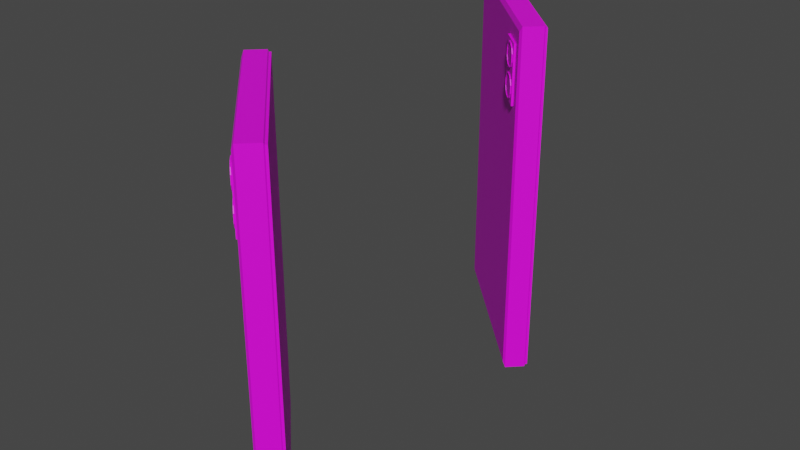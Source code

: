 # Source: Mobile_Devices.blend  (saved by Blender 2.90.8; exported with 4.5.12 LTS)
import bpy
from mathutils import Matrix  # noqa: F401  (used for matrix-valued properties, if any)

bpy.ops.wm.read_factory_settings(use_empty=True)
scene = bpy.context.scene
scene.name = 'Scene'

# ---- collections
col_collection = bpy.data.collections.new('Collection'); scene.collection.children.link(col_collection)

# ---- images (referenced by path relative to the original .blend; pixels are not part of the script)
import os
ASSET_DIR = os.environ.get("B2B_ASSET_DIR", "")  # directory of the original .blend (textures are referenced by path, not embedded)
HERE = os.path.dirname(os.path.abspath(__file__))  # packed textures are extracted next to this script under _unpacked/

def load_image(name, relpath, width, height, colorspace="sRGB"):
    """Load a texture the original file referenced (path relative to the .blend, or extracted next to this script)."""
    p = next((c for c in (os.path.join(HERE, relpath), os.path.join(ASSET_DIR, relpath)) if relpath and os.path.exists(c)), "")
    if p:
        img = bpy.data.images.load(p, check_existing=True)
        img.name = name
    else:  # same state as the original file: an image datablock whose file is absent (Cycles renders it pink)
        img = bpy.data.images.new(name, width, height)
        img.source = "FILE"
        img.filepath = "//" + (relpath or name)
    img.colorspace_settings.name = colorspace
    return img
img_colour_palette_png = load_image('Colour Palette.png', 'Colour Palette.png', 1024, 1024, 'sRGB')

# ---- materials (node trees are filled in below, after node groups)
mat_material = bpy.data.materials.new('Material')
mat_material.use_transparent_shadow = False

# ---- material node trees
mat_material.use_nodes = True; mat_material.node_tree.nodes.clear()
_N = mat_material.node_tree.nodes; _L = mat_material.node_tree.links
n0 = _N.new('ShaderNodeBsdfPrincipled'); n0.name = 'Principled BSDF'; n0.location = (10, 300)
n0.distribution = 'GGX'
n0.subsurface_method = 'BURLEY'
n0.inputs[3].default_value = 1.45
n0.inputs[27].default_value = (0.0, 0.0, 0.0, 1.0)
n0.inputs[28].default_value = 1.0
n1 = _N.new('ShaderNodeOutputMaterial'); n1.name = 'Material Output'; n1.location = (300, 300)
n2 = _N.new('ShaderNodeTexImage'); n2.name = 'Image Texture'; n2.location = (-302, 299)
n2.image = img_colour_palette_png
_L.new(n0.outputs[0], n1.inputs[0])
_L.new(n2.outputs[0], n0.inputs[0])
n1.is_active_output = True

# ---- world
world_world = bpy.data.worlds.new('World'); scene.world = world_world
world_world.use_nodes = True; world_world.node_tree.nodes.clear()
_N = world_world.node_tree.nodes; _L = world_world.node_tree.links
n0 = _N.new('ShaderNodeOutputWorld'); n0.name = 'World Output'; n0.location = (300, 300)
n1 = _N.new('ShaderNodeBackground'); n1.name = 'Background'; n1.location = (10, 300)
n1.inputs[0].default_value = (0.05088, 0.05088, 0.05088, 1.0)
_L.new(n1.outputs[0], n0.inputs[0])
n0.is_active_output = True
world_world.color = (0.05088, 0.05088, 0.05088)
world_world.use_sun_shadow = False
world_world.sun_shadow_jitter_overblur = 0.0

# ---- meshes
me_cube_001 = bpy.data.meshes.new('Cube.001')
me_cube_001.from_pydata([(0.05568, -0.06806, -0.1575), (0.06806, -0.05568, -0.1575), (0.05568, -0.06806, 0.1575), (0.06806, -0.05568, 0.1575), (-0.06806, 0.05568, -0.1575), (-0.05568, 0.06806, -0.1575), (-0.06806, 0.05568, 0.1575), (-0.05568, 0.06806, 0.1575), (0.001856, -0.004331, -0.1575), (0.004331, -0.001856, -0.1575), (-0.001856, 0.004331, -0.1575), (-0.004331, 0.001856, -0.1575), (0.0033, -0.004125, -0.1575), (0.004125, -0.0033, -0.1575), (-0.0033, 0.004125, -0.1575), (-0.004125, 0.0033, -0.1575), (-4.144e-08, -0.002475, -0.1575), (-0.002475, 3.12e-08, -0.1575), (-4.086e-08, 0.002475, -0.1575), (0.002475, 3.178e-08, -0.1575), (-0.05445, 0.06806, -0.1559), (-0.05445, 0.06806, 0.1559), (0.06806, -0.05445, 0.1559), (0.06806, -0.05445, -0.1559), (0.004125, -0.0033, -0.1529), (0.004331, -0.001856, -0.1529), (-0.004125, 0.0033, -0.1529), (-0.004331, 0.001856, -0.1529), (-0.002475, 3.027e-08, -0.1529), (0.002475, 3.073e-08, -0.1529), (0.001856, -0.004331, -0.1529), (0.0033, -0.004125, -0.1529), (-0.001856, 0.004331, -0.1529), (-0.0033, 0.004125, -0.1529), (-4.016e-08, -0.002475, -0.1529), (-3.97e-08, 0.002475, -0.1529), (0.0008249, -0.00165, -0.1529), (-0.00165, 0.000825, -0.1529), (0.00165, -0.0008249, -0.1529), (-0.000825, 0.00165, -0.1529), (0.05259, -0.06744, 0.1528), (0.05259, -0.06744, -0.1528), (-0.06744, 0.05259, 0.1528), (-0.06744, 0.05259, -0.1528), (0.0266, -0.04145, 0.0875), (0.04517, -0.06002, 0.14), (0.04517, -0.06002, 0.0875), (0.0266, -0.04145, 0.14), (0.04393, -0.06125, 0.14), (0.04393, -0.06125, 0.0875), (0.02537, -0.04269, 0.14), (0.02537, -0.04269, 0.0875), (0.04393, -0.06125, 0.1137), (0.02537, -0.04269, 0.1137), (0.02908, -0.0464, 0.1347), (0.04022, -0.05754, 0.1347), (0.02908, -0.0464, 0.119), (0.04022, -0.05754, 0.119), (0.03217, -0.0495, 0.1374), (0.03712, -0.05445, 0.1374), (0.02722, -0.04455, 0.1234), (0.02722, -0.04455, 0.1304), (0.03217, -0.0495, 0.1164), (0.03712, -0.05445, 0.1164), (0.04207, -0.0594, 0.1304), (0.04207, -0.0594, 0.1234), (0.04022, -0.05754, 0.1085), (0.04022, -0.05754, 0.09275), (0.02908, -0.0464, 0.09275), (0.02908, -0.0464, 0.1085), (0.02722, -0.04455, 0.09712), (0.02722, -0.04455, 0.1041), (0.03217, -0.0495, 0.1111), (0.03712, -0.05445, 0.1111), (0.04207, -0.0594, 0.1041), (0.04207, -0.0594, 0.09712), (0.03712, -0.05445, 0.09012), (0.03217, -0.0495, 0.09012), (0.0365, -0.05507, 0.1374), (0.0396, -0.05816, 0.1347), (0.0266, -0.04517, 0.1304), (0.02846, -0.04702, 0.1347), (0.04145, -0.06002, 0.1234), (0.0396, -0.05816, 0.119), (0.0365, -0.05507, 0.1164), (0.03155, -0.05012, 0.1374), (0.02846, -0.04702, 0.119), (0.0266, -0.04517, 0.1234), (0.03155, -0.05012, 0.1164), (0.04145, -0.06002, 0.1304), (0.04145, -0.06002, 0.09712), (0.0396, -0.05816, 0.09275), (0.03155, -0.05012, 0.09012), (0.02846, -0.04702, 0.09275), (0.0266, -0.04517, 0.1041), (0.02846, -0.04702, 0.1085), (0.0365, -0.05507, 0.1111), (0.0396, -0.05816, 0.1085), (0.0266, -0.04517, 0.09712), (0.03155, -0.05012, 0.1111), (0.04145, -0.06002, 0.1041), (0.0365, -0.05507, 0.09012), (0.03626, -0.05482, 0.1363), (0.03904, -0.0576, 0.134), (0.02735, -0.04591, 0.13), (0.02902, -0.04758, 0.134), (0.04071, -0.05927, 0.1237), (0.03904, -0.0576, 0.1198), (0.03626, -0.05482, 0.1174), (0.0318, -0.05036, 0.1363), (0.02902, -0.04758, 0.1198), (0.02735, -0.04591, 0.1237), (0.0318, -0.05036, 0.1174), (0.04071, -0.05927, 0.13), (0.04071, -0.05927, 0.09747), (0.03904, -0.0576, 0.09354), (0.0318, -0.05036, 0.09117), (0.02902, -0.04758, 0.09354), (0.02735, -0.04591, 0.1038), (0.02902, -0.04758, 0.1077), (0.03626, -0.05482, 0.1101), (0.03904, -0.0576, 0.1077), (0.02735, -0.04591, 0.09747), (0.0318, -0.05036, 0.1101), (0.04071, -0.05927, 0.1038), (0.03626, -0.05482, 0.09117), (0.03657, -0.05451, 0.1363), (0.03935, -0.05729, 0.134), (0.02766, -0.0456, 0.13), (0.02933, -0.04727, 0.134), (0.04102, -0.05896, 0.1237), (0.03935, -0.05729, 0.1198), (0.03657, -0.05451, 0.1174), (0.03211, -0.05005, 0.1363), (0.02933, -0.04727, 0.1198), (0.02766, -0.0456, 0.1237), (0.03211, -0.05005, 0.1174), (0.04102, -0.05896, 0.13), (0.04102, -0.05896, 0.09747), (0.03935, -0.05729, 0.09354), (0.03211, -0.05005, 0.09117), (0.02933, -0.04727, 0.09354), (0.02766, -0.0456, 0.1038), (0.02933, -0.04727, 0.1077), (0.03657, -0.05451, 0.1101), (0.03935, -0.05729, 0.1077), (0.02766, -0.0456, 0.09747), (0.03211, -0.05005, 0.1101), (0.04102, -0.05896, 0.1038), (0.03657, -0.05451, 0.09117), (-0.06063, 0.05445, 0.06125), (-0.05445, 0.06063, 0.06125), (-0.06063, 0.05445, 0.1138), (-0.05445, 0.06063, 0.1138), (-0.06682, 0.06063, 0.06125), (-0.06063, 0.06682, 0.06125), (-0.06682, 0.06063, 0.1138), (-0.06063, 0.06682, 0.1138), (-0.06063, 0.05445, 0.035), (-0.05445, 0.06063, 0.035), (-0.06063, 0.05445, 0.0525), (-0.05445, 0.06063, 0.0525), (-0.06682, 0.06063, 0.035), (-0.06063, 0.06682, 0.035), (-0.06682, 0.06063, 0.0525), (-0.06063, 0.06682, 0.0525), (0.0693, -0.05321, -0.1559), (0.0693, -0.05321, 0.1559), (-0.05321, 0.0693, 0.1559), (-0.05321, 0.0693, -0.1559)], [], [(0, 1, 3, 2), (2, 3, 7, 6), (6, 7, 5, 4), (5, 1, 0, 8, 12, 13, 9, 19, 18, 10, 14, 15, 11, 4), (2, 6, 42, 40), (5, 7, 21, 20), (18, 19, 29, 35), (0, 4, 11, 17, 16, 8), (12, 8, 30, 31), (11, 15, 26, 27), (15, 14, 33, 26), (10, 18, 35, 32), (9, 13, 24, 25), (14, 10, 32, 33), (19, 9, 25, 29), (16, 17, 28, 34), (38, 29, 25, 24), (34, 36, 31, 30), (36, 38, 24, 31), (27, 26, 37, 28), (28, 37, 36, 34), (26, 33, 39, 37), (37, 39, 38, 36), (33, 32, 35, 39), (39, 35, 29, 38), (8, 16, 34, 30), (17, 11, 27, 28), (13, 12, 31, 24), (23, 20, 169, 166), (3, 1, 23, 22), (1, 5, 20, 23), (7, 3, 22, 21), (43, 41, 46, 44, 47, 45, 40, 42), (0, 2, 40, 41), (6, 4, 43, 42), (4, 0, 41, 43), (41, 40, 45, 46), (47, 44, 51, 53, 50), (53, 52, 57, 63, 62, 56, 60, 61, 54, 58, 59, 55, 48, 50), (46, 45, 48, 52, 49), (44, 46, 49, 51), (45, 47, 50, 48), (64, 55, 79, 89), (53, 51, 49, 67, 76, 77, 68, 70, 71, 69, 72, 73, 66, 52), (52, 48, 55, 64, 65, 57), (70, 68, 93, 98), (49, 52, 66, 74, 75, 67), (88, 84, 108, 112), (61, 60, 87, 80), (54, 61, 80, 81), (58, 54, 81, 85), (65, 64, 89, 82), (56, 62, 88, 86), (57, 65, 82, 83), (59, 58, 85, 78), (62, 63, 84, 88), (63, 57, 83, 84), (60, 56, 86, 87), (55, 59, 78, 79), (96, 99, 123, 120), (77, 76, 101, 92), (74, 66, 97, 100), (69, 71, 94, 95), (71, 70, 98, 94), (75, 74, 100, 90), (66, 73, 96, 97), (72, 69, 95, 99), (67, 75, 90, 91), (76, 67, 91, 101), (73, 72, 99, 96), (68, 77, 92, 93), (103, 102, 126, 127), (87, 86, 110, 111), (84, 83, 107, 108), (89, 79, 103, 113), (79, 78, 102, 103), (80, 87, 111, 104), (85, 81, 105, 109), (82, 89, 113, 106), (81, 80, 104, 105), (86, 88, 112, 110), (78, 85, 109, 102), (83, 82, 106, 107), (125, 115, 139, 149), (98, 93, 117, 122), (92, 101, 125, 116), (93, 92, 116, 117), (100, 97, 121, 124), (94, 98, 122, 118), (95, 94, 118, 119), (90, 100, 124, 114), (99, 95, 119, 123), (97, 96, 120, 121), (101, 91, 115, 125), (91, 90, 114, 115), (127, 126, 133, 129, 128, 135, 134, 136, 132, 131, 130, 137), (104, 111, 135, 128), (109, 105, 129, 133), (106, 113, 137, 130), (105, 104, 128, 129), (110, 112, 136, 134), (102, 109, 133, 126), (107, 106, 130, 131), (112, 108, 132, 136), (111, 110, 134, 135), (108, 107, 131, 132), (113, 103, 127, 137), (145, 144, 147, 143, 142, 146, 141, 140, 149, 139, 138, 148), (115, 114, 138, 139), (120, 123, 147, 144), (122, 117, 141, 146), (116, 125, 149, 140), (117, 116, 140, 141), (124, 121, 145, 148), (118, 122, 146, 142), (119, 118, 142, 143), (114, 124, 148, 138), (123, 119, 143, 147), (121, 120, 144, 145), (150, 151, 153, 152), (152, 153, 157, 156), (156, 157, 155, 154), (154, 155, 151, 150), (152, 156, 154, 150), (157, 153, 151, 155), (158, 159, 161, 160), (160, 161, 165, 164), (164, 165, 163, 162), (162, 163, 159, 158), (160, 164, 162, 158), (165, 161, 159, 163), (168, 167, 166, 169), (21, 22, 167, 168), (20, 21, 168, 169), (22, 23, 166, 167)])
_uv = me_cube_001.uv_layers.new(name='UVMap')
_uv.uv.foreach_set('vector', [0.9872, 0.9552, 0.9872, 0.9552, 0.9872, 0.9552, 0.9872, 0.9552, 0.9872, 0.9552, 0.9872, 0.9552, 0.9872, 0.9552, 0.9872, 0.9552, 0.9872, 0.9552, 0.9872, 0.9552, 0.9872, 0.9552, 0.9872, 0.9552, 0.9872, 0.9552, 0.9872, 0.9552, 0.9872, 0.9552, 0.9872, 0.9552, 0.9872, 0.9552, 0.9872, 0.9552, 0.9872, 0.9552, 0.9872, 0.9552, 0.9872, 0.9552, 0.9872, 0.9552, 0.9872, 0.9552, 0.9872, 0.9552, 0.9872, 0.9552, 0.9872, 0.9552, 0.9872, 0.9552, 0.9872, 0.9552, 0.9872, 0.9552, 0.9872, 0.9552, 0.9872, 0.9552, 0.9872, 0.9552, 0.9872, 0.9552, 0.9872, 0.9552, 0.8667, 0.97, 0.8667, 0.97, 0.8667, 0.97, 0.8667, 0.97, 0.9872, 0.9552, 0.9872, 0.9552, 0.9872, 0.9552, 0.9872, 0.9552, 0.9872, 0.9552, 0.9872, 0.9552, 0.8667, 0.97, 0.8667, 0.97, 0.8667, 0.97, 0.8667, 0.97, 0.8667, 0.97, 0.8667, 0.97, 0.8667, 0.97, 0.8667, 0.97, 0.8667, 0.97, 0.8667, 0.97, 0.8667, 0.97, 0.8667, 0.97, 0.8667, 0.97, 0.8667, 0.97, 0.8667, 0.97, 0.8667, 0.97, 0.8667, 0.97, 0.8667, 0.97, 0.8667, 0.97, 0.8667, 0.97, 0.8667, 0.97, 0.8667, 0.97, 0.8667, 0.97, 0.8667, 0.97, 0.8667, 0.97, 0.8667, 0.97, 0.8667, 0.97, 0.8667, 0.97, 0.8667, 0.97, 0.8667, 0.97, 0.8667, 0.97, 0.8667, 0.97, 0.8667, 0.97, 0.8667, 0.97, 0.8667, 0.97, 0.8667, 0.97, 0.8667, 0.97, 0.8667, 0.97, 0.8667, 0.97, 0.8667, 0.97, 0.8667, 0.97, 0.8667, 0.97, 0.8667, 0.97, 0.8667, 0.97, 0.8667, 0.97, 0.8667, 0.97, 0.8667, 0.97, 0.8667, 0.97, 0.8667, 0.97, 0.8667, 0.97, 0.8667, 0.97, 0.8667, 0.97, 0.8667, 0.97, 0.8667, 0.97, 0.8667, 0.97, 0.8667, 0.97, 0.8667, 0.97, 0.8667, 0.97, 0.8667, 0.97, 0.8667, 0.97, 0.8667, 0.97, 0.8667, 0.97, 0.8667, 0.97, 0.8667, 0.97, 0.8667, 0.97, 0.8667, 0.97, 0.8667, 0.97, 0.8667, 0.97, 0.8667, 0.97, 0.8667, 0.97, 0.8667, 0.97, 0.8667, 0.97, 0.8667, 0.97, 0.8667, 0.97, 0.8667, 0.97, 0.8667, 0.97, 0.8667, 0.97, 0.8667, 0.97, 0.8667, 0.97, 0.8667, 0.97, 0.9872, 0.9552, 0.9872, 0.9552, 0.9872, 0.9552, 0.9872, 0.9552, 0.9872, 0.9552, 0.9872, 0.9552, 0.9872, 0.9552, 0.9872, 0.9552, 0.9872, 0.9552, 0.9872, 0.9552, 0.9872, 0.9552, 0.9872, 0.9552, 0.9872, 0.9552, 0.9872, 0.9552, 0.9872, 0.9552, 0.9872, 0.9552, 0.9872, 0.9552, 0.9872, 0.9552, 0.9872, 0.9552, 0.9872, 0.9552, 0.9872, 0.9552, 0.9872, 0.9552, 0.9872, 0.9552, 0.9872, 0.9552, 0.9872, 0.9552, 0.9872, 0.9552, 0.9872, 0.9552, 0.9872, 0.9552, 0.9872, 0.9552, 0.9872, 0.9552, 0.9872, 0.9552, 0.9872, 0.9552, 0.9872, 0.9552, 0.9872, 0.9552, 0.9872, 0.9552, 0.9872, 0.9552, 0.9872, 0.9552, 0.9872, 0.9552, 0.9872, 0.9552, 0.9872, 0.9552, 0.9872, 0.9552, 0.9872, 0.9552, 0.9872, 0.9552, 0.9872, 0.9552, 0.9872, 0.9552, 0.9872, 0.9552, 0.9872, 0.9552, 0.9872, 0.9552, 0.9872, 0.9552, 0.9872, 0.9552, 0.9872, 0.9552, 0.9872, 0.9552, 0.9872, 0.9552, 0.9872, 0.9552, 0.9872, 0.9552, 0.9872, 0.9552, 0.9872, 0.9552, 0.9872, 0.9552, 0.9872, 0.9552, 0.9872, 0.9552, 0.9872, 0.9552, 0.9872, 0.9552, 0.9872, 0.9552, 0.9872, 0.9552, 0.9872, 0.9552, 0.9872, 0.9552, 0.9872, 0.9552, 0.9872, 0.9552, 0.9872, 0.9552, 0.9872, 0.9552, 0.9872, 0.9552, 0.9872, 0.9552, 0.8667, 0.97, 0.8667, 0.97, 0.8667, 0.97, 0.8667, 0.97, 0.9872, 0.9552, 0.9872, 0.9552, 0.9872, 0.9552, 0.9872, 0.9552, 0.9872, 0.9552, 0.9872, 0.9552, 0.9872, 0.9552, 0.9872, 0.9552, 0.9872, 0.9552, 0.9872, 0.9552, 0.9872, 0.9552, 0.9872, 0.9552, 0.9872, 0.9552, 0.9872, 0.9552, 0.9872, 0.9552, 0.9872, 0.9552, 0.9872, 0.9552, 0.9872, 0.9552, 0.9872, 0.9552, 0.9872, 0.9552, 0.8667, 0.97, 0.8667, 0.97, 0.8667, 0.97, 0.8667, 0.97, 0.9872, 0.9552, 0.9872, 0.9552, 0.9872, 0.9552, 0.9872, 0.9552, 0.9872, 0.9552, 0.9872, 0.9552, 0.8667, 0.97, 0.8667, 0.97, 0.8667, 0.97, 0.8667, 0.97, 0.8667, 0.97, 0.8667, 0.97, 0.8667, 0.97, 0.8667, 0.97, 0.8667, 0.97, 0.8667, 0.97, 0.8667, 0.97, 0.8667, 0.97, 0.8667, 0.97, 0.8667, 0.97, 0.8667, 0.97, 0.8667, 0.97, 0.8667, 0.97, 0.8667, 0.97, 0.8667, 0.97, 0.8667, 0.97, 0.8667, 0.97, 0.8667, 0.97, 0.8667, 0.97, 0.8667, 0.97, 0.8667, 0.97, 0.8667, 0.97, 0.8667, 0.97, 0.8667, 0.97, 0.8667, 0.97, 0.8667, 0.97, 0.8667, 0.97, 0.8667, 0.97, 0.8667, 0.97, 0.8667, 0.97, 0.8667, 0.97, 0.8667, 0.97, 0.8667, 0.97, 0.8667, 0.97, 0.8667, 0.97, 0.8667, 0.97, 0.8667, 0.97, 0.8667, 0.97, 0.8667, 0.97, 0.8667, 0.97, 0.8667, 0.97, 0.8667, 0.97, 0.8667, 0.97, 0.8667, 0.97, 0.8667, 0.97, 0.8667, 0.97, 0.8667, 0.97, 0.8667, 0.97, 0.8667, 0.97, 0.8667, 0.97, 0.8667, 0.97, 0.8667, 0.97, 0.8667, 0.97, 0.8667, 0.97, 0.8667, 0.97, 0.8667, 0.97, 0.8667, 0.97, 0.8667, 0.97, 0.8667, 0.97, 0.8667, 0.97, 0.8667, 0.97, 0.8667, 0.97, 0.8667, 0.97, 0.8667, 0.97, 0.8667, 0.97, 0.8667, 0.97, 0.8667, 0.97, 0.8667, 0.97, 0.8667, 0.97, 0.8667, 0.97, 0.8667, 0.97, 0.8667, 0.97, 0.8667, 0.97, 0.8667, 0.97, 0.8667, 0.97, 0.8667, 0.97, 0.8667, 0.97, 0.8667, 0.97, 0.8667, 0.97, 0.8667, 0.97, 0.8667, 0.97, 0.8667, 0.97, 0.8667, 0.97, 0.8667, 0.97, 0.8667, 0.97, 0.8667, 0.97, 0.8667, 0.97, 0.8667, 0.97, 0.8667, 0.97, 0.8667, 0.97, 0.8667, 0.97, 0.8667, 0.97, 0.8667, 0.97, 0.8667, 0.97, 0.8667, 0.97, 0.8667, 0.97, 0.8667, 0.97, 0.8667, 0.97, 0.8667, 0.97, 0.8667, 0.97, 0.8667, 0.97, 0.8667, 0.97, 0.8667, 0.97, 0.8667, 0.97, 0.8667, 0.97, 0.8667, 0.97, 0.8667, 0.97, 0.8667, 0.97, 0.8667, 0.97, 0.8667, 0.97, 0.8667, 0.97, 0.8667, 0.97, 0.8667, 0.97, 0.8667, 0.97, 0.8667, 0.97, 0.8667, 0.97, 0.8667, 0.97, 0.8667, 0.97, 0.8667, 0.97, 0.8667, 0.97, 0.8667, 0.97, 0.8667, 0.97, 0.8667, 0.97, 0.8667, 0.97, 0.8667, 0.97, 0.8667, 0.97, 0.8667, 0.97, 0.8667, 0.97, 0.8667, 0.97, 0.8667, 0.97, 0.8667, 0.97, 0.8667, 0.97, 0.8667, 0.97, 0.8667, 0.97, 0.8667, 0.97, 0.8667, 0.97, 0.8667, 0.97, 0.8667, 0.97, 0.8667, 0.97, 0.8667, 0.97, 0.8667, 0.97, 0.8667, 0.97, 0.8667, 0.97, 0.8667, 0.97, 0.8667, 0.97, 0.8667, 0.97, 0.8667, 0.97, 0.8667, 0.97, 0.8667, 0.97, 0.8667, 0.97, 0.8667, 0.97, 0.8667, 0.97, 0.8667, 0.97, 0.8667, 0.97, 0.8667, 0.97, 0.8667, 0.97, 0.8667, 0.97, 0.8667, 0.97, 0.8667, 0.97, 0.8667, 0.97, 0.8667, 0.97, 0.8667, 0.97, 0.8667, 0.97, 0.8667, 0.97, 0.8667, 0.97, 0.8667, 0.97, 0.8667, 0.97, 0.8667, 0.97, 0.8667, 0.97, 0.8667, 0.97, 0.8667, 0.97, 0.8667, 0.97, 0.8667, 0.97, 0.8667, 0.97, 0.8667, 0.97, 0.8667, 0.97, 0.8667, 0.97, 0.8667, 0.97, 0.8667, 0.97, 0.8667, 0.97, 0.8667, 0.97, 0.8667, 0.97, 0.8667, 0.97, 0.8667, 0.97, 0.8667, 0.97, 0.8667, 0.97, 0.8667, 0.97, 0.8667, 0.97, 0.8667, 0.97, 0.8667, 0.97, 0.8667, 0.97, 0.8667, 0.97, 0.8667, 0.97, 0.8667, 0.97, 0.8667, 0.97, 0.8667, 0.97, 0.8667, 0.97, 0.8667, 0.97, 0.8667, 0.97, 0.8667, 0.97, 0.8667, 0.97, 0.8667, 0.97, 0.8667, 0.97, 0.8667, 0.97, 0.8667, 0.97, 0.8667, 0.97, 0.8667, 0.97, 0.8667, 0.97, 0.8667, 0.97, 0.8667, 0.97, 0.8667, 0.97, 0.8667, 0.97, 0.8667, 0.97, 0.8667, 0.97, 0.8667, 0.97, 0.8667, 0.97, 0.8667, 0.97, 0.8667, 0.97, 0.8667, 0.97, 0.8667, 0.97, 0.8667, 0.97, 0.8667, 0.97, 0.8667, 0.97, 0.8667, 0.97, 0.8667, 0.97, 0.8667, 0.97, 0.8667, 0.97, 0.8667, 0.97, 0.8667, 0.97, 0.8667, 0.97, 0.8667, 0.97, 0.8667, 0.97, 0.8667, 0.97, 0.8667, 0.97, 0.8667, 0.97, 0.8667, 0.97, 0.8667, 0.97, 0.8667, 0.97, 0.8667, 0.97, 0.8667, 0.97, 0.8667, 0.97, 0.8667, 0.97, 0.8667, 0.97, 0.8667, 0.97, 0.8667, 0.97, 0.8667, 0.97, 0.8667, 0.97, 0.8667, 0.97, 0.8667, 0.97, 0.8667, 0.97, 0.8667, 0.97, 0.8667, 0.97, 0.8667, 0.97, 0.8667, 0.97, 0.8667, 0.97, 0.8667, 0.97, 0.8667, 0.97, 0.8667, 0.97, 0.8667, 0.97, 0.8667, 0.97, 0.8667, 0.97, 0.8667, 0.97, 0.8667, 0.97, 0.8667, 0.97, 0.8667, 0.97, 0.8667, 0.97, 0.8667, 0.97, 0.8667, 0.97, 0.8667, 0.97, 0.8667, 0.97, 0.8667, 0.97, 0.8667, 0.97, 0.8667, 0.97, 0.8667, 0.97, 0.8667, 0.97, 0.8667, 0.97, 0.8667, 0.97, 0.8667, 0.97, 0.8667, 0.97, 0.8667, 0.97, 0.8667, 0.97, 0.8667, 0.97, 0.8667, 0.97, 0.8667, 0.97, 0.8667, 0.97, 0.8667, 0.97, 0.8667, 0.97, 0.8667, 0.97, 0.8667, 0.97, 0.8667, 0.97, 0.8667, 0.97, 0.8667, 0.97, 0.8667, 0.97, 0.8667, 0.97, 0.8667, 0.97, 0.8667, 0.97, 0.8667, 0.97, 0.8667, 0.97, 0.8667, 0.97, 0.8667, 0.97, 0.9872, 0.9552, 0.9872, 0.9552, 0.9872, 0.9552, 0.9872, 0.9552, 0.8667, 0.97, 0.8667, 0.97, 0.8667, 0.97, 0.8667, 0.97, 0.8667, 0.97, 0.8667, 0.97, 0.8667, 0.97, 0.8667, 0.97, 0.8667, 0.97, 0.8667, 0.97, 0.8667, 0.97, 0.8667, 0.97, 0.8667, 0.97, 0.8667, 0.97, 0.8667, 0.97, 0.8667, 0.97, 0.8667, 0.97, 0.8667, 0.97, 0.8667, 0.97, 0.8667, 0.97, 0.9872, 0.9552, 0.9872, 0.9552, 0.9872, 0.9552, 0.9872, 0.9552, 0.8667, 0.97, 0.8667, 0.97, 0.8667, 0.97, 0.8667, 0.97, 0.8667, 0.97, 0.8667, 0.97, 0.8667, 0.97, 0.8667, 0.97, 0.8667, 0.97, 0.8667, 0.97, 0.8667, 0.97, 0.8667, 0.97, 0.8667, 0.97, 0.8667, 0.97, 0.8667, 0.97, 0.8667, 0.97, 0.8667, 0.97, 0.8667, 0.97, 0.8667, 0.97, 0.8667, 0.97, 0.9872, 0.9552, 0.9872, 0.9552, 0.9872, 0.9552, 0.9872, 0.9552, 0.9872, 0.9552, 0.9872, 0.9552, 0.9872, 0.9552, 0.9872, 0.9552, 0.9872, 0.9552, 0.9872, 0.9552, 0.9872, 0.9552, 0.9872, 0.9552, 0.9872, 0.9552, 0.9872, 0.9552, 0.9872, 0.9552, 0.9872, 0.9552])
me_cube_001.materials.append(mat_material)
me_cube_001.use_mirror_x = True
me_cube_001.update()
me_cube_002 = bpy.data.meshes.new('Cube.002')
me_cube_002.from_pydata([(0.05556, -0.06852, -0.1581), (0.06794, -0.05615, -0.1581), (0.05556, -0.06852, 0.1569), (0.06794, -0.05615, 0.1569), (-0.06818, 0.05522, -0.1581), (-0.05581, 0.0676, -0.1581), (-0.06818, 0.05522, 0.1569), (-0.05581, 0.0676, 0.1569), (0.001733, -0.004792, -0.1581), (0.004208, -0.002317, -0.1581), (-0.001979, 0.00387, -0.1581), (-0.004454, 0.001395, -0.1581), (0.003177, -0.004586, -0.1581), (0.004001, -0.003761, -0.1581), (-0.003423, 0.003664, -0.1581), (-0.004248, 0.002839, -0.1581), (-0.0001233, -0.002936, -0.1581), (-0.002598, -0.0004607, -0.1581), (-0.0001233, 0.002014, -0.1581), (0.002352, -0.0004607, -0.1581), (-0.05457, 0.0676, -0.1565), (-0.05457, 0.0676, 0.1553), (0.06794, -0.05491, 0.1553), (0.06794, -0.05491, -0.1565), (0.004001, -0.003761, -0.1535), (0.004208, -0.002317, -0.1535), (-0.004248, 0.002839, -0.1535), (-0.004454, 0.001395, -0.1535), (-0.002598, -0.0004607, -0.1535), (0.002352, -0.0004607, -0.1535), (0.001733, -0.004792, -0.1535), (0.003177, -0.004586, -0.1535), (-0.001979, 0.00387, -0.1535), (-0.003423, 0.003664, -0.1535), (-0.0001233, -0.002936, -0.1535), (-0.0001233, 0.002014, -0.1535), (0.0007016, -0.002111, -0.1535), (-0.001773, 0.0003642, -0.1535), (0.001527, -0.001286, -0.1535), (-0.0009483, 0.001189, -0.1535), (0.05247, -0.0679, 0.1522), (0.05247, -0.0679, -0.1534), (-0.06756, 0.05213, 0.1522), (-0.06756, 0.05213, -0.1534), (0.02648, -0.04191, 0.08688), (0.04504, -0.06048, 0.1394), (0.04504, -0.06048, 0.08688), (0.02648, -0.04191, 0.1394), (0.04381, -0.06171, 0.1394), (0.04381, -0.06171, 0.08688), (0.02524, -0.04315, 0.1394), (0.02524, -0.04315, 0.08688), (0.04381, -0.06171, 0.1131), (0.02524, -0.04315, 0.1131), (0.02896, -0.04686, 0.1341), (0.04009, -0.058, 0.1341), (0.02896, -0.04686, 0.1184), (0.04009, -0.058, 0.1184), (0.03205, -0.04996, 0.1368), (0.037, -0.05491, 0.1368), (0.0271, -0.04501, 0.1228), (0.0271, -0.04501, 0.1298), (0.03205, -0.04996, 0.1158), (0.037, -0.05491, 0.1158), (0.04195, -0.05986, 0.1298), (0.04195, -0.05986, 0.1228), (0.04009, -0.058, 0.1079), (0.04009, -0.058, 0.09213), (0.02896, -0.04686, 0.09213), (0.02896, -0.04686, 0.1079), (0.0271, -0.04501, 0.0965), (0.0271, -0.04501, 0.1035), (0.03205, -0.04996, 0.1105), (0.037, -0.05491, 0.1105), (0.04195, -0.05986, 0.1035), (0.04195, -0.05986, 0.0965), (0.037, -0.05491, 0.0895), (0.03205, -0.04996, 0.0895), (0.03638, -0.05553, 0.1368), (0.03947, -0.05862, 0.1341), (0.02648, -0.04563, 0.1298), (0.02834, -0.04748, 0.1341), (0.04133, -0.06048, 0.1228), (0.03947, -0.05862, 0.1184), (0.03638, -0.05553, 0.1158), (0.03143, -0.05058, 0.1368), (0.02834, -0.04748, 0.1184), (0.02648, -0.04563, 0.1228), (0.03143, -0.05058, 0.1158), (0.04133, -0.06048, 0.1298), (0.04133, -0.06048, 0.0965), (0.03947, -0.05862, 0.09213), (0.03143, -0.05058, 0.0895), (0.02834, -0.04748, 0.09213), (0.02648, -0.04563, 0.1035), (0.02834, -0.04748, 0.1079), (0.03638, -0.05553, 0.1105), (0.03947, -0.05862, 0.1079), (0.02648, -0.04563, 0.0965), (0.03143, -0.05058, 0.1105), (0.04133, -0.06048, 0.1035), (0.03638, -0.05553, 0.0895), (0.03613, -0.05528, 0.1357), (0.03892, -0.05806, 0.1333), (0.02722, -0.04637, 0.1294), (0.02889, -0.04804, 0.1333), (0.04059, -0.05973, 0.1231), (0.03892, -0.05806, 0.1192), (0.03613, -0.05528, 0.1168), (0.03168, -0.05082, 0.1357), (0.02889, -0.04804, 0.1192), (0.02722, -0.04637, 0.1231), (0.03168, -0.05082, 0.1168), (0.04059, -0.05973, 0.1294), (0.04059, -0.05973, 0.09685), (0.03892, -0.05806, 0.09291), (0.03168, -0.05082, 0.09055), (0.02889, -0.04804, 0.09291), (0.02722, -0.04637, 0.1032), (0.02889, -0.04804, 0.1071), (0.03613, -0.05528, 0.1095), (0.03892, -0.05806, 0.1071), (0.02722, -0.04637, 0.09685), (0.03168, -0.05082, 0.1095), (0.04059, -0.05973, 0.1032), (0.03613, -0.05528, 0.09055), (0.03644, -0.05497, 0.1357), (0.03923, -0.05775, 0.1333), (0.02753, -0.04606, 0.1294), (0.0292, -0.04773, 0.1333), (0.0409, -0.05942, 0.1231), (0.03923, -0.05775, 0.1192), (0.03644, -0.05497, 0.1168), (0.03199, -0.05052, 0.1357), (0.0292, -0.04773, 0.1192), (0.02753, -0.04606, 0.1231), (0.03199, -0.05052, 0.1168), (0.0409, -0.05942, 0.1294), (0.0409, -0.05942, 0.09685), (0.03923, -0.05775, 0.09291), (0.03199, -0.05052, 0.09055), (0.0292, -0.04773, 0.09291), (0.02753, -0.04606, 0.1032), (0.0292, -0.04773, 0.1071), (0.03644, -0.05497, 0.1095), (0.03923, -0.05775, 0.1071), (0.02753, -0.04606, 0.09685), (0.03199, -0.05052, 0.1095), (0.0409, -0.05942, 0.1032), (0.03644, -0.05497, 0.09055), (-0.06076, 0.05399, 0.06063), (-0.05457, 0.06017, 0.06063), (-0.06076, 0.05399, 0.1131), (-0.05457, 0.06017, 0.1131), (-0.06694, 0.06017, 0.06063), (-0.06076, 0.06636, 0.06063), (-0.06694, 0.06017, 0.1131), (-0.06076, 0.06636, 0.1131), (-0.06076, 0.05399, 0.03438), (-0.05457, 0.06017, 0.03438), (-0.06076, 0.05399, 0.05188), (-0.05457, 0.06017, 0.05188), (-0.06694, 0.06017, 0.03438), (-0.06076, 0.06636, 0.03438), (-0.06694, 0.06017, 0.05188), (-0.06076, 0.06636, 0.05188), (0.06917, -0.05367, -0.1565), (0.06917, -0.05367, 0.1553), (-0.05333, 0.06884, 0.1553), (-0.05333, 0.06884, -0.1565)], [], [(0, 1, 3, 2), (2, 3, 7, 6), (6, 7, 5, 4), (5, 1, 0, 8, 12, 13, 9, 19, 18, 10, 14, 15, 11, 4), (2, 6, 42, 40), (5, 7, 21, 20), (18, 19, 29, 35), (0, 4, 11, 17, 16, 8), (12, 8, 30, 31), (11, 15, 26, 27), (15, 14, 33, 26), (10, 18, 35, 32), (9, 13, 24, 25), (14, 10, 32, 33), (19, 9, 25, 29), (16, 17, 28, 34), (38, 29, 25, 24), (34, 36, 31, 30), (36, 38, 24, 31), (27, 26, 37, 28), (28, 37, 36, 34), (26, 33, 39, 37), (37, 39, 38, 36), (33, 32, 35, 39), (39, 35, 29, 38), (8, 16, 34, 30), (17, 11, 27, 28), (13, 12, 31, 24), (23, 20, 169, 166), (3, 1, 23, 22), (1, 5, 20, 23), (7, 3, 22, 21), (43, 41, 46, 44, 47, 45, 40, 42), (0, 2, 40, 41), (6, 4, 43, 42), (4, 0, 41, 43), (41, 40, 45, 46), (47, 44, 51, 53, 50), (53, 52, 57, 63, 62, 56, 60, 61, 54, 58, 59, 55, 48, 50), (46, 45, 48, 52, 49), (44, 46, 49, 51), (45, 47, 50, 48), (64, 55, 79, 89), (53, 51, 49, 67, 76, 77, 68, 70, 71, 69, 72, 73, 66, 52), (52, 48, 55, 64, 65, 57), (70, 68, 93, 98), (49, 52, 66, 74, 75, 67), (88, 84, 108, 112), (61, 60, 87, 80), (54, 61, 80, 81), (58, 54, 81, 85), (65, 64, 89, 82), (56, 62, 88, 86), (57, 65, 82, 83), (59, 58, 85, 78), (62, 63, 84, 88), (63, 57, 83, 84), (60, 56, 86, 87), (55, 59, 78, 79), (96, 99, 123, 120), (77, 76, 101, 92), (74, 66, 97, 100), (69, 71, 94, 95), (71, 70, 98, 94), (75, 74, 100, 90), (66, 73, 96, 97), (72, 69, 95, 99), (67, 75, 90, 91), (76, 67, 91, 101), (73, 72, 99, 96), (68, 77, 92, 93), (103, 102, 126, 127), (87, 86, 110, 111), (84, 83, 107, 108), (89, 79, 103, 113), (79, 78, 102, 103), (80, 87, 111, 104), (85, 81, 105, 109), (82, 89, 113, 106), (81, 80, 104, 105), (86, 88, 112, 110), (78, 85, 109, 102), (83, 82, 106, 107), (125, 115, 139, 149), (98, 93, 117, 122), (92, 101, 125, 116), (93, 92, 116, 117), (100, 97, 121, 124), (94, 98, 122, 118), (95, 94, 118, 119), (90, 100, 124, 114), (99, 95, 119, 123), (97, 96, 120, 121), (101, 91, 115, 125), (91, 90, 114, 115), (127, 126, 133, 129, 128, 135, 134, 136, 132, 131, 130, 137), (104, 111, 135, 128), (109, 105, 129, 133), (106, 113, 137, 130), (105, 104, 128, 129), (110, 112, 136, 134), (102, 109, 133, 126), (107, 106, 130, 131), (112, 108, 132, 136), (111, 110, 134, 135), (108, 107, 131, 132), (113, 103, 127, 137), (145, 144, 147, 143, 142, 146, 141, 140, 149, 139, 138, 148), (115, 114, 138, 139), (120, 123, 147, 144), (122, 117, 141, 146), (116, 125, 149, 140), (117, 116, 140, 141), (124, 121, 145, 148), (118, 122, 146, 142), (119, 118, 142, 143), (114, 124, 148, 138), (123, 119, 143, 147), (121, 120, 144, 145), (150, 151, 153, 152), (152, 153, 157, 156), (156, 157, 155, 154), (154, 155, 151, 150), (152, 156, 154, 150), (157, 153, 151, 155), (158, 159, 161, 160), (160, 161, 165, 164), (164, 165, 163, 162), (162, 163, 159, 158), (160, 164, 162, 158), (165, 161, 159, 163), (168, 167, 166, 169), (21, 22, 167, 168), (20, 21, 168, 169), (22, 23, 166, 167)])
_uv = me_cube_002.uv_layers.new(name='UVMap')
_uv.uv.foreach_set('vector', [0.9872, 0.9552, 0.9872, 0.9552, 0.9872, 0.9552, 0.9872, 0.9552, 0.9872, 0.9552, 0.9872, 0.9552, 0.9872, 0.9552, 0.9872, 0.9552, 0.9872, 0.9552, 0.9872, 0.9552, 0.9872, 0.9552, 0.9872, 0.9552, 0.9872, 0.9552, 0.9872, 0.9552, 0.9872, 0.9552, 0.9872, 0.9552, 0.9872, 0.9552, 0.9872, 0.9552, 0.9872, 0.9552, 0.9872, 0.9552, 0.9872, 0.9552, 0.9872, 0.9552, 0.9872, 0.9552, 0.9872, 0.9552, 0.9872, 0.9552, 0.9872, 0.9552, 0.9872, 0.9552, 0.9872, 0.9552, 0.9872, 0.9552, 0.9872, 0.9552, 0.9872, 0.9552, 0.9872, 0.9552, 0.9872, 0.9552, 0.9872, 0.9552, 0.8667, 0.97, 0.8667, 0.97, 0.8667, 0.97, 0.8667, 0.97, 0.9872, 0.9552, 0.9872, 0.9552, 0.9872, 0.9552, 0.9872, 0.9552, 0.9872, 0.9552, 0.9872, 0.9552, 0.8667, 0.97, 0.8667, 0.97, 0.8667, 0.97, 0.8667, 0.97, 0.8667, 0.97, 0.8667, 0.97, 0.8667, 0.97, 0.8667, 0.97, 0.8667, 0.97, 0.8667, 0.97, 0.8667, 0.97, 0.8667, 0.97, 0.8667, 0.97, 0.8667, 0.97, 0.8667, 0.97, 0.8667, 0.97, 0.8667, 0.97, 0.8667, 0.97, 0.8667, 0.97, 0.8667, 0.97, 0.8667, 0.97, 0.8667, 0.97, 0.8667, 0.97, 0.8667, 0.97, 0.8667, 0.97, 0.8667, 0.97, 0.8667, 0.97, 0.8667, 0.97, 0.8667, 0.97, 0.8667, 0.97, 0.8667, 0.97, 0.8667, 0.97, 0.8667, 0.97, 0.8667, 0.97, 0.8667, 0.97, 0.8667, 0.97, 0.8667, 0.97, 0.8667, 0.97, 0.8667, 0.97, 0.8667, 0.97, 0.8667, 0.97, 0.8667, 0.97, 0.8667, 0.97, 0.8667, 0.97, 0.8667, 0.97, 0.8667, 0.97, 0.8667, 0.97, 0.8667, 0.97, 0.8667, 0.97, 0.8667, 0.97, 0.8667, 0.97, 0.8667, 0.97, 0.8667, 0.97, 0.8667, 0.97, 0.8667, 0.97, 0.8667, 0.97, 0.8667, 0.97, 0.8667, 0.97, 0.8667, 0.97, 0.8667, 0.97, 0.8667, 0.97, 0.8667, 0.97, 0.8667, 0.97, 0.8667, 0.97, 0.8667, 0.97, 0.8667, 0.97, 0.8667, 0.97, 0.8667, 0.97, 0.8667, 0.97, 0.8667, 0.97, 0.8667, 0.97, 0.8667, 0.97, 0.8667, 0.97, 0.8667, 0.97, 0.8667, 0.97, 0.8667, 0.97, 0.8667, 0.97, 0.8667, 0.97, 0.8667, 0.97, 0.8667, 0.97, 0.4877, 0.2022, 0.4877, 0.2022, 0.4877, 0.2022, 0.4877, 0.2022, 0.9872, 0.9552, 0.9872, 0.9552, 0.9872, 0.9552, 0.9872, 0.9552, 0.9872, 0.9552, 0.9872, 0.9552, 0.9872, 0.9552, 0.9872, 0.9552, 0.9872, 0.9552, 0.9872, 0.9552, 0.9872, 0.9552, 0.9872, 0.9552, 0.9872, 0.9552, 0.9872, 0.9552, 0.9872, 0.9552, 0.9872, 0.9552, 0.9872, 0.9552, 0.9872, 0.9552, 0.9872, 0.9552, 0.9872, 0.9552, 0.9872, 0.9552, 0.9872, 0.9552, 0.9872, 0.9552, 0.9872, 0.9552, 0.9872, 0.9552, 0.9872, 0.9552, 0.9872, 0.9552, 0.9872, 0.9552, 0.9872, 0.9552, 0.9872, 0.9552, 0.9872, 0.9552, 0.9872, 0.9552, 0.9872, 0.9552, 0.9872, 0.9552, 0.9872, 0.9552, 0.9872, 0.9552, 0.9872, 0.9552, 0.9872, 0.9552, 0.9872, 0.9552, 0.9872, 0.9552, 0.9872, 0.9552, 0.9872, 0.9552, 0.9872, 0.9552, 0.9872, 0.9552, 0.9872, 0.9552, 0.9872, 0.9552, 0.9872, 0.9552, 0.9872, 0.9552, 0.9872, 0.9552, 0.9872, 0.9552, 0.9872, 0.9552, 0.9872, 0.9552, 0.9872, 0.9552, 0.9872, 0.9552, 0.9872, 0.9552, 0.9872, 0.9552, 0.9872, 0.9552, 0.9872, 0.9552, 0.9872, 0.9552, 0.9872, 0.9552, 0.9872, 0.9552, 0.9872, 0.9552, 0.9872, 0.9552, 0.9872, 0.9552, 0.9872, 0.9552, 0.9872, 0.9552, 0.9872, 0.9552, 0.9872, 0.9552, 0.8667, 0.97, 0.8667, 0.97, 0.8667, 0.97, 0.8667, 0.97, 0.9872, 0.9552, 0.9872, 0.9552, 0.9872, 0.9552, 0.9872, 0.9552, 0.9872, 0.9552, 0.9872, 0.9552, 0.9872, 0.9552, 0.9872, 0.9552, 0.9872, 0.9552, 0.9872, 0.9552, 0.9872, 0.9552, 0.9872, 0.9552, 0.9872, 0.9552, 0.9872, 0.9552, 0.9872, 0.9552, 0.9872, 0.9552, 0.9872, 0.9552, 0.9872, 0.9552, 0.9872, 0.9552, 0.9872, 0.9552, 0.8667, 0.97, 0.8667, 0.97, 0.8667, 0.97, 0.8667, 0.97, 0.9872, 0.9552, 0.9872, 0.9552, 0.9872, 0.9552, 0.9872, 0.9552, 0.9872, 0.9552, 0.9872, 0.9552, 0.8667, 0.97, 0.8667, 0.97, 0.8667, 0.97, 0.8667, 0.97, 0.8667, 0.97, 0.8667, 0.97, 0.8667, 0.97, 0.8667, 0.97, 0.8667, 0.97, 0.8667, 0.97, 0.8667, 0.97, 0.8667, 0.97, 0.8667, 0.97, 0.8667, 0.97, 0.8667, 0.97, 0.8667, 0.97, 0.8667, 0.97, 0.8667, 0.97, 0.8667, 0.97, 0.8667, 0.97, 0.8667, 0.97, 0.8667, 0.97, 0.8667, 0.97, 0.8667, 0.97, 0.8667, 0.97, 0.8667, 0.97, 0.8667, 0.97, 0.8667, 0.97, 0.8667, 0.97, 0.8667, 0.97, 0.8667, 0.97, 0.8667, 0.97, 0.8667, 0.97, 0.8667, 0.97, 0.8667, 0.97, 0.8667, 0.97, 0.8667, 0.97, 0.8667, 0.97, 0.8667, 0.97, 0.8667, 0.97, 0.8667, 0.97, 0.8667, 0.97, 0.8667, 0.97, 0.8667, 0.97, 0.8667, 0.97, 0.8667, 0.97, 0.8667, 0.97, 0.8667, 0.97, 0.8667, 0.97, 0.8667, 0.97, 0.8667, 0.97, 0.8667, 0.97, 0.8667, 0.97, 0.8667, 0.97, 0.8667, 0.97, 0.8667, 0.97, 0.8667, 0.97, 0.8667, 0.97, 0.8667, 0.97, 0.8667, 0.97, 0.8667, 0.97, 0.8667, 0.97, 0.8667, 0.97, 0.8667, 0.97, 0.8667, 0.97, 0.8667, 0.97, 0.8667, 0.97, 0.8667, 0.97, 0.8667, 0.97, 0.8667, 0.97, 0.8667, 0.97, 0.8667, 0.97, 0.8667, 0.97, 0.8667, 0.97, 0.8667, 0.97, 0.8667, 0.97, 0.8667, 0.97, 0.8667, 0.97, 0.8667, 0.97, 0.8667, 0.97, 0.8667, 0.97, 0.8667, 0.97, 0.8667, 0.97, 0.8667, 0.97, 0.8667, 0.97, 0.8667, 0.97, 0.8667, 0.97, 0.8667, 0.97, 0.8667, 0.97, 0.8667, 0.97, 0.8667, 0.97, 0.8667, 0.97, 0.8667, 0.97, 0.8667, 0.97, 0.8667, 0.97, 0.8667, 0.97, 0.8667, 0.97, 0.8667, 0.97, 0.8667, 0.97, 0.8667, 0.97, 0.8667, 0.97, 0.8667, 0.97, 0.8667, 0.97, 0.8667, 0.97, 0.8667, 0.97, 0.8667, 0.97, 0.8667, 0.97, 0.8667, 0.97, 0.8667, 0.97, 0.8667, 0.97, 0.8667, 0.97, 0.8667, 0.97, 0.8667, 0.97, 0.8667, 0.97, 0.8667, 0.97, 0.8667, 0.97, 0.8667, 0.97, 0.8667, 0.97, 0.8667, 0.97, 0.8667, 0.97, 0.8667, 0.97, 0.8667, 0.97, 0.8667, 0.97, 0.8667, 0.97, 0.8667, 0.97, 0.8667, 0.97, 0.8667, 0.97, 0.8667, 0.97, 0.8667, 0.97, 0.8667, 0.97, 0.8667, 0.97, 0.8667, 0.97, 0.8667, 0.97, 0.8667, 0.97, 0.8667, 0.97, 0.8667, 0.97, 0.8667, 0.97, 0.8667, 0.97, 0.8667, 0.97, 0.8667, 0.97, 0.8667, 0.97, 0.8667, 0.97, 0.8667, 0.97, 0.8667, 0.97, 0.8667, 0.97, 0.8667, 0.97, 0.8667, 0.97, 0.8667, 0.97, 0.8667, 0.97, 0.8667, 0.97, 0.8667, 0.97, 0.8667, 0.97, 0.8667, 0.97, 0.8667, 0.97, 0.8667, 0.97, 0.8667, 0.97, 0.8667, 0.97, 0.8667, 0.97, 0.8667, 0.97, 0.8667, 0.97, 0.8667, 0.97, 0.8667, 0.97, 0.8667, 0.97, 0.8667, 0.97, 0.8667, 0.97, 0.8667, 0.97, 0.8667, 0.97, 0.8667, 0.97, 0.8667, 0.97, 0.8667, 0.97, 0.8667, 0.97, 0.8667, 0.97, 0.8667, 0.97, 0.8667, 0.97, 0.8667, 0.97, 0.8667, 0.97, 0.8667, 0.97, 0.8667, 0.97, 0.8667, 0.97, 0.8667, 0.97, 0.8667, 0.97, 0.8667, 0.97, 0.8667, 0.97, 0.8667, 0.97, 0.8667, 0.97, 0.8667, 0.97, 0.8667, 0.97, 0.8667, 0.97, 0.8667, 0.97, 0.8667, 0.97, 0.8667, 0.97, 0.8667, 0.97, 0.8667, 0.97, 0.8667, 0.97, 0.8667, 0.97, 0.8667, 0.97, 0.8667, 0.97, 0.8667, 0.97, 0.8667, 0.97, 0.8667, 0.97, 0.8667, 0.97, 0.8667, 0.97, 0.8667, 0.97, 0.8667, 0.97, 0.8667, 0.97, 0.8667, 0.97, 0.8667, 0.97, 0.8667, 0.97, 0.8667, 0.97, 0.8667, 0.97, 0.8667, 0.97, 0.8667, 0.97, 0.8667, 0.97, 0.8667, 0.97, 0.8667, 0.97, 0.8667, 0.97, 0.8667, 0.97, 0.8667, 0.97, 0.8667, 0.97, 0.8667, 0.97, 0.8667, 0.97, 0.8667, 0.97, 0.8667, 0.97, 0.8667, 0.97, 0.8667, 0.97, 0.8667, 0.97, 0.8667, 0.97, 0.8667, 0.97, 0.8667, 0.97, 0.8667, 0.97, 0.8667, 0.97, 0.8667, 0.97, 0.8667, 0.97, 0.8667, 0.97, 0.8667, 0.97, 0.8667, 0.97, 0.8667, 0.97, 0.8667, 0.97, 0.8667, 0.97, 0.8667, 0.97, 0.8667, 0.97, 0.8667, 0.97, 0.8667, 0.97, 0.8667, 0.97, 0.8667, 0.97, 0.8667, 0.97, 0.8667, 0.97, 0.8667, 0.97, 0.8667, 0.97, 0.8667, 0.97, 0.8667, 0.97, 0.8667, 0.97, 0.8667, 0.97, 0.8667, 0.97, 0.8667, 0.97, 0.8667, 0.97, 0.8667, 0.97, 0.8667, 0.97, 0.8667, 0.97, 0.8667, 0.97, 0.8667, 0.97, 0.8667, 0.97, 0.8667, 0.97, 0.8667, 0.97, 0.8667, 0.97, 0.8667, 0.97, 0.8667, 0.97, 0.8667, 0.97, 0.8667, 0.97, 0.8667, 0.97, 0.8667, 0.97, 0.8667, 0.97, 0.8667, 0.97, 0.8667, 0.97, 0.8667, 0.97, 0.8667, 0.97, 0.8667, 0.97, 0.8667, 0.97, 0.8667, 0.97, 0.8667, 0.97, 0.8667, 0.97, 0.8667, 0.97, 0.8667, 0.97, 0.8667, 0.97, 0.8667, 0.97, 0.8667, 0.97, 0.8667, 0.97, 0.8667, 0.97, 0.8667, 0.97, 0.8667, 0.97, 0.8667, 0.97, 0.8667, 0.97, 0.8667, 0.97, 0.8667, 0.97, 0.8667, 0.97, 0.8667, 0.97, 0.8667, 0.97, 0.8667, 0.97, 0.8667, 0.97, 0.8667, 0.97, 0.8667, 0.97, 0.8667, 0.97, 0.8667, 0.97, 0.8667, 0.97, 0.9872, 0.9552, 0.9872, 0.9552, 0.9872, 0.9552, 0.9872, 0.9552, 0.8667, 0.97, 0.8667, 0.97, 0.8667, 0.97, 0.8667, 0.97, 0.8667, 0.97, 0.8667, 0.97, 0.8667, 0.97, 0.8667, 0.97, 0.8667, 0.97, 0.8667, 0.97, 0.8667, 0.97, 0.8667, 0.97, 0.8667, 0.97, 0.8667, 0.97, 0.8667, 0.97, 0.8667, 0.97, 0.8667, 0.97, 0.8667, 0.97, 0.8667, 0.97, 0.8667, 0.97, 0.9872, 0.9552, 0.9872, 0.9552, 0.9872, 0.9552, 0.9872, 0.9552, 0.8667, 0.97, 0.8667, 0.97, 0.8667, 0.97, 0.8667, 0.97, 0.8667, 0.97, 0.8667, 0.97, 0.8667, 0.97, 0.8667, 0.97, 0.8667, 0.97, 0.8667, 0.97, 0.8667, 0.97, 0.8667, 0.97, 0.8667, 0.97, 0.8667, 0.97, 0.8667, 0.97, 0.8667, 0.97, 0.8667, 0.97, 0.8667, 0.97, 0.8667, 0.97, 0.8667, 0.97, 0.4877, 0.2022, 0.4877, 0.2022, 0.4877, 0.2022, 0.4877, 0.2022, 0.4877, 0.2022, 0.4877, 0.2022, 0.4877, 0.2022, 0.4877, 0.2022, 0.4877, 0.2022, 0.4877, 0.2022, 0.4877, 0.2022, 0.4877, 0.2022, 0.4877, 0.2022, 0.4877, 0.2022, 0.4877, 0.2022, 0.4877, 0.2022])
me_cube_002.materials.append(mat_material)
me_cube_002.use_mirror_x = True
me_cube_002.update()

# ---- objects
ob_broken_mobile_device = bpy.data.objects.new('Broken Mobile Device', me_cube_001)
ob_fixed_mobile_device = bpy.data.objects.new('Fixed Mobile Device', me_cube_002)

# ---- transforms, parenting, visibility, modifiers, constraints
ob_broken_mobile_device.location = (0.0, 0.0, 0.0)
ob_broken_mobile_device.lineart.crease_threshold = 0.0
ob_broken_mobile_device.use_mesh_mirror_x = True
ob_fixed_mobile_device.location = (0.0001233, 0.3005, 0.000623)
ob_fixed_mobile_device.lineart.crease_threshold = 0.0
ob_fixed_mobile_device.use_mesh_mirror_x = True

# ---- collection membership
col_collection.objects.link(ob_broken_mobile_device)
col_collection.objects.link(ob_fixed_mobile_device)

# ---- scene / render settings (as saved in the file)
scene.frame_start = 1; scene.frame_end = 250; scene.frame_set(1)
scene.render.engine = 'BLENDER_EEVEE_NEXT'
scene.cycles.use_denoising = False
scene.cycles.samples = 128
scene.cycles.sampling_pattern = 'TABULATED_SOBOL'
scene.cycles.use_adaptive_sampling = False
scene.cycles.use_light_tree = False
scene.view_settings.view_transform = 'Filmic'
bpy.context.view_layer.update()

# ---- added for rendering (the .blend has no active camera and no usable light): camera, sun
cam_auto = bpy.data.cameras.new('AutoCamera')
cam_auto.lens = 50.0
cam_auto.sensor_width = 36.0
cam_auto.clip_end = 1000.0
ob_auto_camera = bpy.data.objects.new('AutoCamera', cam_auto)
scene.collection.objects.link(ob_auto_camera)
ob_auto_camera.location = (0.515239, -0.466926, 0.411697)
ob_auto_camera.rotation_euler = (1.09748, -7.21219e-08, 0.694738)
scene.camera = ob_auto_camera
light_auto_sun = bpy.data.lights.new('AutoSun', 'SUN')
light_auto_sun.energy = 3.0
light_auto_sun.angle = 0.0523599
ob_auto_sun = bpy.data.objects.new('AutoSun', light_auto_sun)
scene.collection.objects.link(ob_auto_sun)
ob_auto_sun.rotation_euler = (0.872665, 0.174533, 0.523599)
bpy.context.view_layer.update()
